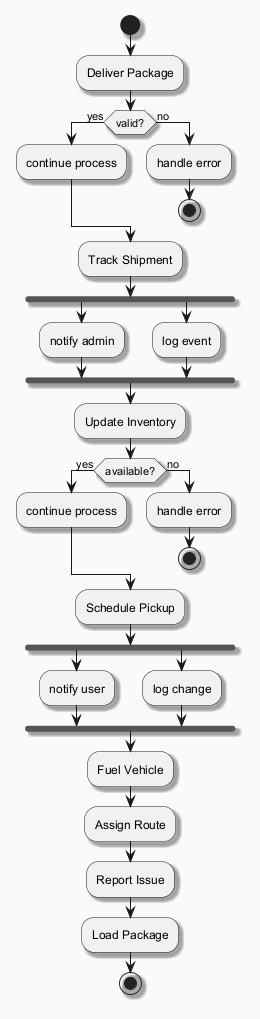

The diagram above was rendered by PlantUML. Its source (embedded in the PNG):
@startuml
skinparam backgroundColor #FAFAFA
skinparam classBackgroundColor #FFF3E0
skinparam classBorderColor #E65100
skinparam shadowing true
start
:Deliver Package;
if (valid?) then (yes)
:continue process;
else (no)
:handle error;
stop
endif
:Track Shipment;
fork
:notify admin;
fork again
:log event;
end fork
:Update Inventory;
if (available?) then (yes)
:continue process;
else (no)
:handle error;
stop
endif
:Schedule Pickup;
fork
:notify user;
fork again
:log change;
end fork
:Fuel Vehicle;
:Assign Route;
:Report Issue;
:Load Package;
stop
@enduml